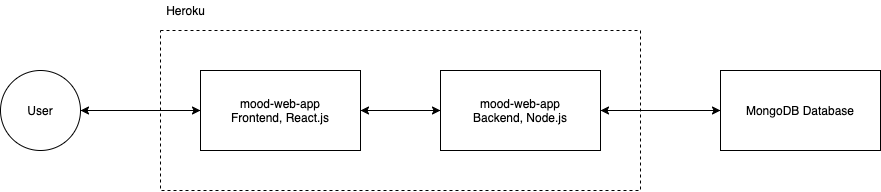

The diagram above was exported from draw.io. Its source (the exported page's mxGraphModel, read from the mxfile embedded in the PNG):
<mxGraphModel dx="1351" dy="844" grid="1" gridSize="10" guides="1" tooltips="1" connect="1" arrows="1" fold="1" page="1" pageScale="1" pageWidth="1169" pageHeight="827" background="none" math="0" shadow="0">
  <root>
    <mxCell id="0" />
    <mxCell id="1" parent="0" />
    <mxCell id="zoFrDbR4kCoPmfLx8tro-12" value="" style="edgeStyle=orthogonalEdgeStyle;rounded=0;orthogonalLoop=1;jettySize=auto;html=1;entryX=0;entryY=0.5;entryDx=0;entryDy=0;" edge="1" parent="1" source="zoFrDbR4kCoPmfLx8tro-1" target="zoFrDbR4kCoPmfLx8tro-2">
      <mxGeometry relative="1" as="geometry">
        <mxPoint x="305" y="400" as="targetPoint" />
      </mxGeometry>
    </mxCell>
    <mxCell id="zoFrDbR4kCoPmfLx8tro-1" value="User" style="ellipse;whiteSpace=wrap;html=1;aspect=fixed;" vertex="1" parent="1">
      <mxGeometry x="145" y="360" width="80" height="80" as="geometry" />
    </mxCell>
    <mxCell id="zoFrDbR4kCoPmfLx8tro-13" style="edgeStyle=orthogonalEdgeStyle;rounded=0;orthogonalLoop=1;jettySize=auto;html=1;" edge="1" parent="1" source="zoFrDbR4kCoPmfLx8tro-2" target="zoFrDbR4kCoPmfLx8tro-1">
      <mxGeometry relative="1" as="geometry" />
    </mxCell>
    <mxCell id="zoFrDbR4kCoPmfLx8tro-14" value="" style="edgeStyle=orthogonalEdgeStyle;rounded=0;orthogonalLoop=1;jettySize=auto;html=1;" edge="1" parent="1" source="zoFrDbR4kCoPmfLx8tro-2" target="zoFrDbR4kCoPmfLx8tro-3">
      <mxGeometry relative="1" as="geometry" />
    </mxCell>
    <mxCell id="zoFrDbR4kCoPmfLx8tro-2" value="mood-web-app&lt;br&gt;Frontend, React.js" style="rounded=0;whiteSpace=wrap;html=1;" vertex="1" parent="1">
      <mxGeometry x="345" y="360" width="160" height="80" as="geometry" />
    </mxCell>
    <mxCell id="zoFrDbR4kCoPmfLx8tro-15" style="edgeStyle=orthogonalEdgeStyle;rounded=0;orthogonalLoop=1;jettySize=auto;html=1;entryX=1;entryY=0.5;entryDx=0;entryDy=0;" edge="1" parent="1" source="zoFrDbR4kCoPmfLx8tro-3" target="zoFrDbR4kCoPmfLx8tro-2">
      <mxGeometry relative="1" as="geometry" />
    </mxCell>
    <mxCell id="zoFrDbR4kCoPmfLx8tro-17" value="" style="edgeStyle=orthogonalEdgeStyle;rounded=0;orthogonalLoop=1;jettySize=auto;html=1;entryX=0;entryY=0.5;entryDx=0;entryDy=0;" edge="1" parent="1" source="zoFrDbR4kCoPmfLx8tro-3" target="zoFrDbR4kCoPmfLx8tro-8">
      <mxGeometry relative="1" as="geometry">
        <mxPoint x="825" y="400" as="targetPoint" />
      </mxGeometry>
    </mxCell>
    <mxCell id="zoFrDbR4kCoPmfLx8tro-3" value="mood-web-app&lt;br&gt;Backend, Node.js" style="rounded=0;whiteSpace=wrap;html=1;" vertex="1" parent="1">
      <mxGeometry x="585" y="360" width="160" height="80" as="geometry" />
    </mxCell>
    <mxCell id="zoFrDbR4kCoPmfLx8tro-5" value="" style="rounded=0;whiteSpace=wrap;html=1;fillColor=none;dashed=1;" vertex="1" parent="1">
      <mxGeometry x="305" y="320" width="480" height="160" as="geometry" />
    </mxCell>
    <mxCell id="zoFrDbR4kCoPmfLx8tro-6" value="Heroku" style="text;html=1;align=center;verticalAlign=middle;resizable=0;points=[];autosize=1;" vertex="1" parent="1">
      <mxGeometry x="305" y="290" width="50" height="20" as="geometry" />
    </mxCell>
    <mxCell id="zoFrDbR4kCoPmfLx8tro-18" style="edgeStyle=orthogonalEdgeStyle;rounded=0;orthogonalLoop=1;jettySize=auto;html=1;" edge="1" parent="1" source="zoFrDbR4kCoPmfLx8tro-8">
      <mxGeometry relative="1" as="geometry">
        <mxPoint x="745" y="400" as="targetPoint" />
      </mxGeometry>
    </mxCell>
    <mxCell id="zoFrDbR4kCoPmfLx8tro-8" value="MongoDB Database" style="rounded=0;whiteSpace=wrap;html=1;" vertex="1" parent="1">
      <mxGeometry x="865" y="360" width="160" height="80" as="geometry" />
    </mxCell>
  </root>
</mxGraphModel>